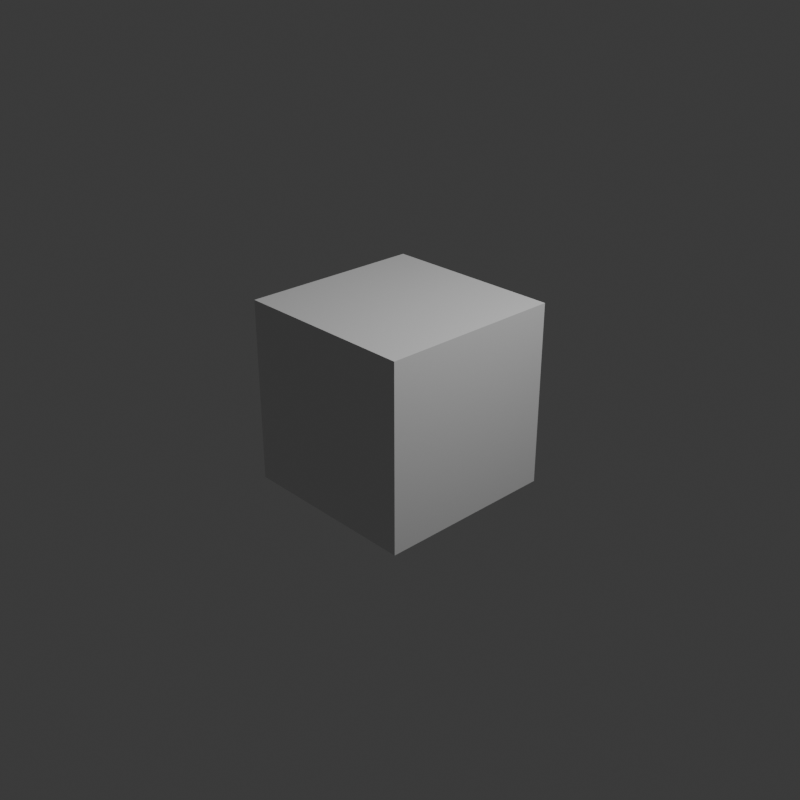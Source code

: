 # Source: Model.blend  (saved by Blender 4.0.36; exported with 4.5.12 LTS)
import bpy
from mathutils import Matrix  # noqa: F401  (used for matrix-valued properties, if any)

bpy.ops.wm.read_factory_settings(use_empty=True)
scene = bpy.context.scene
scene.name = 'Scene'

# ---- collections
col_collection = bpy.data.collections.new('Collection'); scene.collection.children.link(col_collection)

# ---- materials (node trees are filled in below, after node groups)
mat_material = bpy.data.materials.new('Material')
mat_material.alpha_threshold = 0.0
mat_material.use_transparent_shadow = False
mat_material.roughness = 0.5
mat_material.line_color = (0.0, 0.0, 0.0, 1.0)

# ---- material node trees
mat_material.use_nodes = True; mat_material.node_tree.nodes.clear()
_N = mat_material.node_tree.nodes; _L = mat_material.node_tree.links
n0 = _N.new('ShaderNodeOutputMaterial'); n0.name = 'Material Output'; n0.location = (300, 300)
n1 = _N.new('ShaderNodeBsdfPrincipled'); n1.name = 'Principled BSDF'; n1.location = (10, 300)
n1.inputs[3].default_value = 1.45
_L.new(n1.outputs[0], n0.inputs[0])
n0.is_active_output = True

# ---- world
world_world = bpy.data.worlds.new('World'); scene.world = world_world
world_world.use_nodes = True; world_world.node_tree.nodes.clear()
_N = world_world.node_tree.nodes; _L = world_world.node_tree.links
n0 = _N.new('ShaderNodeOutputWorld'); n0.name = 'World Output'; n0.location = (300, 300)
n1 = _N.new('ShaderNodeBackground'); n1.name = 'Background'; n1.location = (10, 300)
n1.inputs[0].default_value = (0.05088, 0.05088, 0.05088, 1.0)
_L.new(n1.outputs[0], n0.inputs[0])
n0.is_active_output = True
world_world.color = (0.05088, 0.05088, 0.05088)
world_world.use_sun_shadow = False
world_world.sun_shadow_jitter_overblur = 0.0

# ---- cameras
cam_camera = bpy.data.cameras.new('Camera')
cam_camera.clip_end = 100.0
cam_camera.ortho_scale = 7.314

# ---- lights
light_light = bpy.data.lights.new('Light', 'POINT')
light_light.transmission_factor = 0.0
light_light.use_soft_falloff = False
light_light.energy = 1000.0
light_light.shadow_soft_size = 0.1
light_light.shadow_maximum_resolution = 0.006
light_light.use_absolute_resolution = True

# ---- meshes
me_cube = bpy.data.meshes.new('Cube')
me_cube.from_pydata([(1.0, 1.0, 1.0), (1.0, 1.0, -1.0), (1.0, -1.0, 1.0), (1.0, -1.0, -1.0), (-1.0, 1.0, 1.0), (-1.0, 1.0, -1.0), (-1.0, -1.0, 1.0), (-1.0, -1.0, -1.0)], [], [(0, 4, 6, 2), (3, 2, 6, 7), (7, 6, 4, 5), (5, 1, 3, 7), (1, 0, 2, 3), (5, 4, 0, 1)])
_uv = me_cube.uv_layers.new(name='UVMap')
_uv.uv.foreach_set('vector', [0.625, 0.5, 0.875, 0.5, 0.875, 0.75, 0.625, 0.75, 0.375, 0.75, 0.625, 0.75, 0.625, 1.0, 0.375, 1.0, 0.375, 0.0, 0.625, 0.0, 0.625, 0.25, 0.375, 0.25, 0.125, 0.5, 0.375, 0.5, 0.375, 0.75, 0.125, 0.75, 0.375, 0.5, 0.625, 0.5, 0.625, 0.75, 0.375, 0.75, 0.375, 0.25, 0.625, 0.25, 0.625, 0.5, 0.375, 0.5])
me_cube.materials.append(mat_material)
me_cube.use_mirror_vertex_groups = False
me_cube.update()

# ---- objects
ob_cube = bpy.data.objects.new('Cube', me_cube)
ob_light = bpy.data.objects.new('Light', light_light)
ob_camera = bpy.data.objects.new('Camera', cam_camera)

# ---- transforms, parenting, visibility, modifiers, constraints
ob_cube.location = (0.0, 0.0, 0.0)
ob_cube.lock_rotations_4d = False
ob_cube.empty_display_type = 'ARROWS'
ob_cube.lineart.crease_threshold = 0.0
ob_light.location = (4.076, 1.005, 5.904)
ob_light.rotation_euler = (0.6503, 0.05522, 1.866)
ob_light.lock_rotations_4d = False
ob_light.empty_display_type = 'ARROWS'
ob_light.color = (0.0, 0.0, 0.0, 0.0)
ob_light.lineart.crease_threshold = 0.0
ob_camera.location = (7.359, -6.926, 4.958)
ob_camera.rotation_euler = (1.109, 0.0, 0.8149)
ob_camera.lock_rotations_4d = False
ob_camera.empty_display_type = 'ARROWS'
ob_camera.color = (0.0, 0.0, 0.0, 0.0)
ob_camera.display_type = 'WIRE'
ob_camera.lineart.crease_threshold = 0.0

# ---- collection membership
col_collection.objects.link(ob_cube)
col_collection.objects.link(ob_light)
col_collection.objects.link(ob_camera)

# ---- scene / render settings (as saved in the file)
scene.camera = ob_camera
scene.frame_start = 1; scene.frame_end = 250; scene.frame_set(1)
scene.render.engine = 'BLENDER_EEVEE_NEXT'
scene.render.resolution_x = 640
scene.render.resolution_y = 640
scene.cycles.sampling_pattern = 'TABULATED_SOBOL'
bpy.context.view_layer.update()
